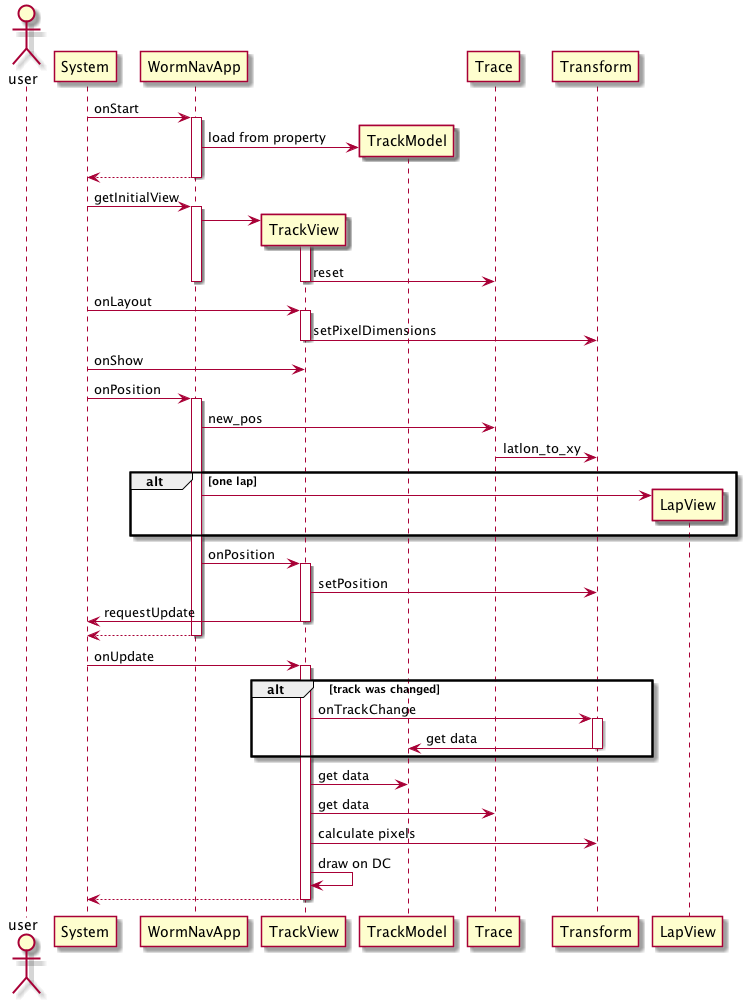

The diagram above was rendered by PlantUML. Its source (embedded in the PNG):
@startuml

actor user

System -> WormNavApp : onStart
participant TrackView
activate WormNavApp
  create TrackModel
  WormNavApp -> TrackModel : load from property
return

System -> WormNavApp : getInitialView
activate WormNavApp
  create TrackView
  WormNavApp -> TrackView
  activate TrackView
    TrackView -> Trace : reset
  deactivate TrackView
deactivate WormNavApp

System -> TrackView : onLayout
activate TrackView
  TrackView -> Transform : setPixelDimensions
deactivate TrackView

System -> TrackView : onShow

System -> WormNavApp : onPosition
activate WormNavApp
  WormNavApp -> Trace : new_pos
  Trace -> Transform : latlon_to_xy
  alt one lap
    create LapView
    WormNavApp -> LapView
  end
  WormNavApp -> TrackView : onPosition
  activate TrackView
    TrackView -> Transform : setPosition
    TrackView -> System : requestUpdate
  deactivate TrackView
return

System -> TrackView : onUpdate
activate TrackView
  alt track was changed
    TrackView -> Transform : onTrackChange
    activate Transform
      Transform -> TrackModel : get data
    deactivate Transform
  end
  TrackView -> TrackModel : get data
  TrackView -> Trace : get data
  TrackView -> Transform : calculate pixels
  TrackView -> TrackView : draw on DC
return



@enduml